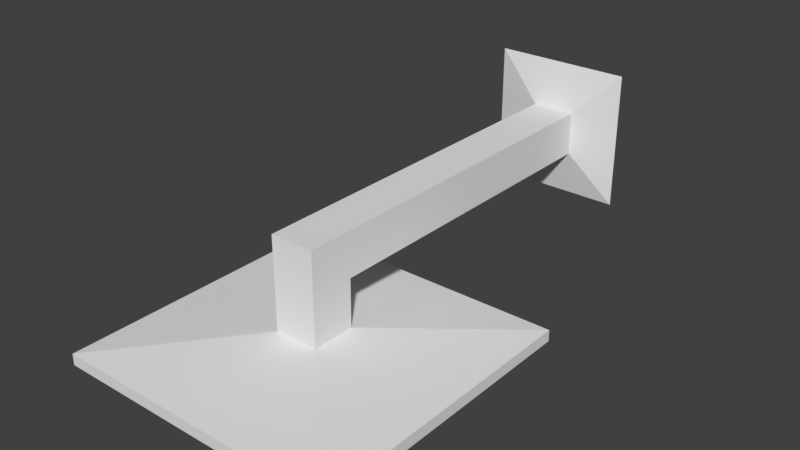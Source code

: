 # Source: shower_head.blend  (saved by Blender 2.79.0; exported with 4.5.12 LTS)
import bpy
from mathutils import Matrix  # noqa: F401  (used for matrix-valued properties, if any)

bpy.ops.wm.read_factory_settings(use_empty=True)
scene = bpy.context.scene
scene.name = 'Scene'

# ---- collections
col_collection_1 = bpy.data.collections.new('Collection 1'); scene.collection.children.link(col_collection_1)

# ---- materials (node trees are filled in below, after node groups)
mat_material_001 = bpy.data.materials.new('Material.001')
mat_material_001.alpha_threshold = 0.0
mat_material_001.use_transparent_shadow = False
mat_material_001.diffuse_color = (0.1413, 0.1413, 0.1413, 1.0)
mat_material_001.roughness = 0.5
mat_material = bpy.data.materials.new('Material')
mat_material.alpha_threshold = 0.0
mat_material.use_transparent_shadow = False
mat_material.roughness = 0.5
mat_material.line_color = (0.0, 0.0, 0.0, 1.0)

# ---- material node trees

# ---- world
world_world = bpy.data.worlds.new('World'); scene.world = world_world
world_world.color = (0.05088, 0.05088, 0.05088)
world_world.use_sun_shadow = False
world_world.sun_shadow_jitter_overblur = 0.0
world_world.cycles.sampling_method = 'MANUAL'

# ---- meshes
me_cube_002 = bpy.data.meshes.new('Cube.002')
me_cube_002.from_pydata([(-5.552, -11.18, -2.555), (-5.552, -0.07837, -2.555), (5.552, -11.18, -2.555), (5.552, -0.07837, -2.555), (3.159, 11.07, -1.145), (1.0, -4.621, 1.007), (-1.0, -4.621, 1.007), (-3.159, 11.07, -1.145), (3.159, 11.07, 5.173), (1.0, -6.635, 3.014), (-1.0, -6.635, 3.014), (-3.159, 11.07, 5.173), (1.0, 10.64, 1.014), (-1.0, 10.64, 1.014), (1.0, 10.64, 3.014), (-1.0, 10.64, 3.014), (-1.0, -6.63, -1.169), (-1.0, -4.63, -1.169), (1.0, -4.63, -1.169), (1.0, -6.63, -1.169), (-6.479, 0.8489, -1.732), (6.479, 0.8489, -1.732), (6.479, -12.11, -1.732), (-6.479, -12.11, -1.732), (-6.479, 0.8489, -2.246), (6.479, 0.8489, -2.246), (6.479, -12.11, -2.246), (-6.479, -12.11, -2.246)], [], [(1, 3, 2, 0), (12, 5, 6, 13), (14, 15, 10, 9), (12, 14, 9, 5), (13, 15, 11, 7), (6, 10, 15, 13), (4, 8, 14, 12), (8, 11, 15, 14), (4, 12, 13, 7), (16, 10, 6, 17), (17, 6, 5, 18), (18, 5, 9, 19), (19, 9, 10, 16), (22, 19, 16, 23), (21, 18, 19, 22), (20, 17, 18, 21), (23, 16, 17, 20), (27, 23, 20, 24), (24, 20, 21, 25), (25, 21, 22, 26), (26, 22, 23, 27), (2, 26, 27, 0), (3, 25, 26, 2), (1, 24, 25, 3), (0, 27, 24, 1)])
me_cube_002.polygons.foreach_set('material_index', [0, 1, 1, 1, 1, 1, 1, 1, 1, 1, 1, 1, 1, 1, 1, 1, 1, 1, 1, 1, 1, 1, 1, 1, 1])
me_cube_002.materials.append(mat_material_001)
me_cube_002.materials.append(mat_material)
me_cube_002.use_remesh_preserve_volume = False
me_cube_002.use_remesh_preserve_attributes = False
me_cube_002.use_mirror_vertex_groups = False
me_cube_002.update()

# ---- objects
ob_cube_002 = bpy.data.objects.new('Cube.002', me_cube_002)

# ---- transforms, parenting, visibility, modifiers, constraints
ob_cube_002.location = (0.0, -5.314, 4.763)
ob_cube_002.lineart.crease_threshold = 0.0

# ---- collection membership
col_collection_1.objects.link(ob_cube_002)

# ---- scene / render settings (as saved in the file)
scene.frame_start = 1; scene.frame_end = 250; scene.frame_set(1)
scene.render.engine = 'BLENDER_EEVEE_NEXT'
scene.render.resolution_percentage = 50
scene.render.dither_intensity = 0.0
scene.cycles.use_denoising = False
scene.cycles.samples = 128
scene.cycles.sampling_pattern = 'TABULATED_SOBOL'
scene.cycles.use_adaptive_sampling = False
scene.cycles.use_light_tree = False
scene.cycles.blur_glossy = 0.0
scene.cycles.sample_clamp_indirect = 0.0
scene.view_settings.view_transform = 'Standard'
bpy.context.view_layer.update()

# ---- added for rendering (the .blend has no active camera and no usable light): camera, sun
cam_auto = bpy.data.cameras.new('AutoCamera')
cam_auto.lens = 50.0
cam_auto.sensor_width = 36.0
cam_auto.clip_end = 1000.0
ob_auto_camera = bpy.data.objects.new('AutoCamera', cam_auto)
scene.collection.objects.link(ob_auto_camera)
ob_auto_camera.location = (25.5923, -36.5426, 26.5458)
ob_auto_camera.rotation_euler = (1.09748, -7.21219e-08, 0.694738)
scene.camera = ob_auto_camera
light_auto_sun = bpy.data.lights.new('AutoSun', 'SUN')
light_auto_sun.energy = 3.0
light_auto_sun.angle = 0.0523599
ob_auto_sun = bpy.data.objects.new('AutoSun', light_auto_sun)
scene.collection.objects.link(ob_auto_sun)
ob_auto_sun.rotation_euler = (0.872665, 0.174533, 0.523599)
bpy.context.view_layer.update()
